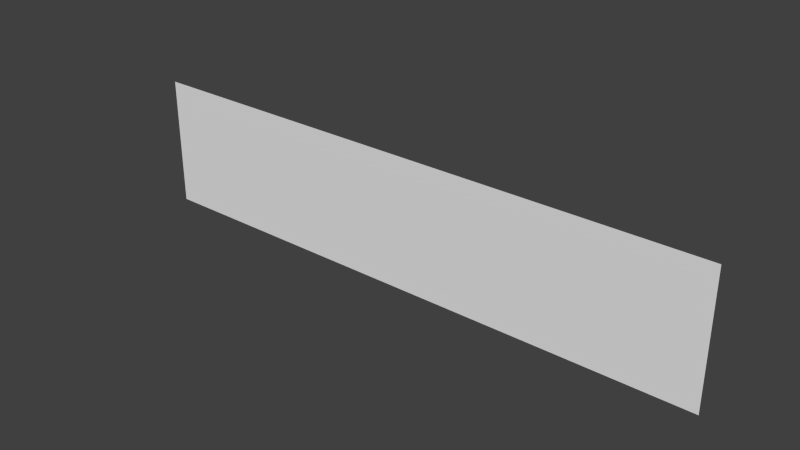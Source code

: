 # Source: waterflat.blend  (saved by Blender 2.67.0; exported with 4.5.12 LTS)
import bpy
from mathutils import Matrix  # noqa: F401  (used for matrix-valued properties, if any)

bpy.ops.wm.read_factory_settings(use_empty=True)
scene = bpy.context.scene
scene.name = 'Scene'

# ---- collections
col_collection_1 = bpy.data.collections.new('Collection 1'); scene.collection.children.link(col_collection_1)

# ---- world
world_world = bpy.data.worlds.new('World'); scene.world = world_world
world_world.color = (0.05088, 0.05088, 0.05088)
world_world.use_sun_shadow = False
world_world.sun_shadow_jitter_overblur = 0.0
world_world.cycles.sampling_method = 'MANUAL'
world_world.cycles.sample_map_resolution = 256

# ---- meshes
me_plane = bpy.data.meshes.new('Plane')
me_plane.from_pydata([(0.0, -5.96e-08, -2.0), (0.0, 5.96e-08, 2.0), (1.0, -5.96e-08, -2.0), (3.0, -5.96e-08, -2.0), (1.0, 5.96e-08, 2.0), (2.0, -5.96e-08, -2.0), (2.0, 5.96e-08, 2.0), (5.0, -5.96e-08, -2.0), (3.0, 5.96e-08, 2.0), (4.0, -5.96e-08, -2.0), (4.0, 5.96e-08, 2.0), (7.0, -5.96e-08, -2.0), (5.0, 5.96e-08, 2.0), (6.0, -5.96e-08, -2.0), (6.0, 5.96e-08, 2.0), (-1.0, -5.96e-08, -2.0), (-1.0, 5.96e-08, 2.0), (-2.0, -5.96e-08, -2.0), (-2.0, 5.96e-08, 2.0), (-3.0, -5.96e-08, -2.0), (-3.0, 5.96e-08, 2.0), (-4.0, -5.96e-08, -2.0), (-4.0, 5.96e-08, 2.0), (-7.0, -5.96e-08, -2.0), (-5.0, -5.96e-08, -2.0), (-7.0, 5.96e-08, 2.0), (-5.0, 5.96e-08, 2.0), (-6.0, -5.96e-08, -2.0), (-6.0, 5.96e-08, 2.0), (-9.0, -5.96e-08, -2.0), (-9.0, 5.96e-08, 2.0), (-8.0, -5.96e-08, -2.0), (-8.0, 5.96e-08, 2.0), (9.0, -5.96e-08, -2.0), (7.0, 5.96e-08, 2.0), (9.0, 5.96e-08, 2.0), (8.0, -5.96e-08, -2.0), (8.0, 5.96e-08, 2.0), (0.0, 0.0, 0.0), (1.0, 0.0, 0.0), (2.5, -5.96e-08, -2.0), (1.5, 5.96e-08, 2.0), (1.5, -5.96e-08, -2.0), (2.0, 0.0, 0.0), (4.5, -5.96e-08, -2.0), (3.5, 5.96e-08, 2.0), (4.0, 0.0, 0.0), (6.5, -5.96e-08, -2.0), (5.5, 5.96e-08, 2.0), (6.0, 0.0, 0.0), (-1.5, -5.96e-08, -2.0), (-1.0, 0.0, 0.0), (-1.5, 5.96e-08, 2.0), (-2.0, 0.0, 0.0), (-3.5, -5.96e-08, -2.0), (-3.0, 0.0, 0.0), (-3.5, 5.96e-08, 2.0), (-4.0, 0.0, 0.0), (-7.0, 0.0, 0.0), (-5.5, -5.96e-08, -2.0), (-5.0, 0.0, 0.0), (-6.5, 5.96e-08, 2.0), (-6.5, -5.96e-08, -2.0), (-5.5, 5.96e-08, 2.0), (-6.0, 0.0, 0.0), (-9.0, 0.0, 0.0), (-8.5, 5.96e-08, 2.0), (-8.5, -5.96e-08, -2.0), (-8.0, 0.0, 0.0), (8.5, -5.96e-08, -2.0), (9.0, 0.0, 0.0), (7.5, 5.96e-08, 2.0), (8.5, 5.96e-08, 2.0), (8.0, 0.0, 0.0), (0.5, -5.96e-08, -2.0), (-0.5, 5.96e-08, 2.0), (-0.5, -5.96e-08, -2.0), (0.5, 5.96e-08, 2.0), (3.0, 0.0, 0.0), (2.5, 5.96e-08, 2.0), (5.0, 0.0, 0.0), (3.5, -5.96e-08, -2.0), (4.5, 5.96e-08, 2.0), (7.0, 0.0, 0.0), (5.5, -5.96e-08, -2.0), (6.5, 5.96e-08, 2.0), (-2.5, 5.96e-08, 2.0), (-2.5, -5.96e-08, -2.0), (-4.5, 5.96e-08, 2.0), (-4.5, -5.96e-08, -2.0), (-7.5, -5.96e-08, -2.0), (-7.5, 5.96e-08, 2.0), (7.5, -5.96e-08, -2.0), (1.5, 0.0, 0.0), (-1.5, 0.0, 0.0), (-3.5, 0.0, 0.0), (-5.5, 0.0, 0.0), (-6.5, 0.0, 0.0), (-8.5, 0.0, 0.0), (8.5, 0.0, 0.0), (0.5, 0.0, 0.0), (-0.5, 0.0, 0.0), (2.5, 0.0, 0.0), (4.5, 0.0, 0.0), (3.5, 0.0, 0.0), (6.5, 0.0, 0.0), (5.5, 0.0, 0.0), (-2.5, 0.0, 0.0), (-4.5, 0.0, 0.0), (-7.5, 0.0, 0.0), (7.5, 0.0, 0.0), (0.0, 2.98e-08, 1.0), (1.0, -2.98e-08, -1.0), (2.75, -5.96e-08, -2.0), (1.25, 5.96e-08, 2.0), (1.75, -5.96e-08, -2.0), (2.0, 2.98e-08, 1.0), (4.75, -5.96e-08, -2.0), (3.25, 5.96e-08, 2.0), (4.0, 2.98e-08, 1.0), (6.75, -5.96e-08, -2.0), (5.25, 5.96e-08, 2.0), (6.0, 2.98e-08, 1.0), (-1.25, -5.96e-08, -2.0), (-1.0, 2.98e-08, 1.0), (-1.75, 5.96e-08, 2.0), (-2.0, 2.98e-08, 1.0), (-3.25, -5.96e-08, -2.0), (-3.0, 2.98e-08, 1.0), (-3.75, 5.96e-08, 2.0), (-4.0, 2.98e-08, 1.0), (-7.0, -2.98e-08, -1.0), (-5.25, -5.96e-08, -2.0), (-5.0, 2.98e-08, 1.0), (-6.75, 5.96e-08, 2.0), (-6.25, -5.96e-08, -2.0), (-5.75, 5.96e-08, 2.0), (-6.0, 2.98e-08, 1.0), (-9.0, -2.98e-08, -1.0), (-8.75, 5.96e-08, 2.0), (-8.25, -5.96e-08, -2.0), (-8.0, 2.98e-08, 1.0), (8.75, -5.96e-08, -2.0), (9.0, 2.98e-08, 1.0), (7.25, 5.96e-08, 2.0), (8.25, 5.96e-08, 2.0), (8.0, 2.98e-08, 1.0), (0.75, -5.96e-08, -2.0), (-0.75, 5.96e-08, 2.0), (-0.25, -5.96e-08, -2.0), (0.25, 5.96e-08, 2.0), (3.0, 2.98e-08, 1.0), (2.25, 5.96e-08, 2.0), (5.0, 2.98e-08, 1.0), (3.75, -5.96e-08, -2.0), (4.25, 5.96e-08, 2.0), (7.0, 2.98e-08, 1.0), (5.75, -5.96e-08, -2.0), (6.25, 5.96e-08, 2.0), (-2.75, 5.96e-08, 2.0), (-2.25, -5.96e-08, -2.0), (-4.75, 5.96e-08, 2.0), (-4.25, -5.96e-08, -2.0), (-7.25, -5.96e-08, -2.0), (-7.75, 5.96e-08, 2.0), (7.75, -5.96e-08, -2.0), (0.0, -2.98e-08, -1.0), (1.0, 2.98e-08, 1.0), (2.25, -5.96e-08, -2.0), (1.75, 5.96e-08, 2.0), (1.25, -5.96e-08, -2.0), (2.0, -2.98e-08, -1.0), (4.25, -5.96e-08, -2.0), (3.75, 5.96e-08, 2.0), (4.0, -2.98e-08, -1.0), (6.25, -5.96e-08, -2.0), (5.75, 5.96e-08, 2.0), (6.0, -2.98e-08, -1.0), (-1.75, -5.96e-08, -2.0), (-1.0, -2.98e-08, -1.0), (-1.25, 5.96e-08, 2.0), (-2.0, -2.98e-08, -1.0), (-3.75, -5.96e-08, -2.0), (-3.0, -2.98e-08, -1.0), (-3.25, 5.96e-08, 2.0), (-4.0, -2.98e-08, -1.0), (-7.0, 2.98e-08, 1.0), (-5.75, -5.96e-08, -2.0), (-5.0, -2.98e-08, -1.0), (-6.25, 5.96e-08, 2.0), (-6.75, -5.96e-08, -2.0), (-5.25, 5.96e-08, 2.0), (-6.0, -2.98e-08, -1.0), (-9.0, 2.98e-08, 1.0), (-8.25, 5.96e-08, 2.0), (-8.75, -5.96e-08, -2.0), (-8.0, -2.98e-08, -1.0), (8.25, -5.96e-08, -2.0), (9.0, -2.98e-08, -1.0), (7.75, 5.96e-08, 2.0), (8.75, 5.96e-08, 2.0), (8.0, -2.98e-08, -1.0), (0.25, -5.96e-08, -2.0), (-0.25, 5.96e-08, 2.0), (-0.75, -5.96e-08, -2.0), (0.75, 5.96e-08, 2.0), (3.0, -2.98e-08, -1.0), (2.75, 5.96e-08, 2.0), (5.0, -2.98e-08, -1.0), (3.25, -5.96e-08, -2.0), (4.75, 5.96e-08, 2.0), (7.0, -2.98e-08, -1.0), (5.25, -5.96e-08, -2.0), (6.75, 5.96e-08, 2.0), (-2.25, 5.96e-08, 2.0), (-2.75, -5.96e-08, -2.0), (-4.25, 5.96e-08, 2.0), (-4.75, -5.96e-08, -2.0), (-7.75, -5.96e-08, -2.0), (-7.25, 5.96e-08, 2.0), (7.25, -5.96e-08, -2.0), (1.5, 2.98e-08, 1.0), (1.5, -2.98e-08, -1.0), (1.25, 0.0, 0.0), (1.75, 0.0, 0.0), (-1.5, 2.98e-08, 1.0), (-1.5, -2.98e-08, -1.0), (-1.75, 0.0, 0.0), (-1.25, 0.0, 0.0), (-3.5, 2.98e-08, 1.0), (-3.5, -2.98e-08, -1.0), (-3.75, 0.0, 0.0), (-3.25, 0.0, 0.0), (-5.5, 2.98e-08, 1.0), (-5.5, -2.98e-08, -1.0), (-5.75, 0.0, 0.0), (-5.25, 0.0, 0.0), (-6.5, 2.98e-08, 1.0), (-6.5, -2.98e-08, -1.0), (-6.75, 0.0, 0.0), (-6.25, 0.0, 0.0), (-8.5, 2.98e-08, 1.0), (-8.5, -2.98e-08, -1.0), (-8.75, 0.0, 0.0), (-8.25, 0.0, 0.0), (8.5, 2.98e-08, 1.0), (8.5, -2.98e-08, -1.0), (8.25, 0.0, 0.0), (8.75, 0.0, 0.0), (0.5, 2.98e-08, 1.0), (0.5, -2.98e-08, -1.0), (0.25, 0.0, 0.0), (0.75, 0.0, 0.0), (-0.5, 2.98e-08, 1.0), (-0.5, -2.98e-08, -1.0), (-0.75, 0.0, 0.0), (-0.25, 0.0, 0.0), (2.5, 2.98e-08, 1.0), (2.5, -2.98e-08, -1.0), (2.25, 0.0, 0.0), (2.75, 0.0, 0.0), (4.5, 2.98e-08, 1.0), (4.5, -2.98e-08, -1.0), (4.25, 0.0, 0.0), (4.75, 0.0, 0.0), (3.5, 2.98e-08, 1.0), (3.5, -2.98e-08, -1.0), (3.25, 0.0, 0.0), (3.75, 0.0, 0.0), (6.5, 2.98e-08, 1.0), (6.5, -2.98e-08, -1.0), (6.25, 0.0, 0.0), (6.75, 0.0, 0.0), (5.5, 2.98e-08, 1.0), (5.5, -2.98e-08, -1.0), (5.25, 0.0, 0.0), (5.75, 0.0, 0.0), (-2.5, 2.98e-08, 1.0), (-2.5, -2.98e-08, -1.0), (-2.75, 0.0, 0.0), (-2.25, 0.0, 0.0), (-4.5, 2.98e-08, 1.0), (-4.5, -2.98e-08, -1.0), (-4.75, 0.0, 0.0), (-4.25, 0.0, 0.0), (-7.5, 2.98e-08, 1.0), (-7.5, -2.98e-08, -1.0), (-7.75, 0.0, 0.0), (-7.25, 0.0, 0.0), (7.5, 2.98e-08, 1.0), (7.5, -2.98e-08, -1.0), (7.25, 0.0, 0.0), (7.75, 0.0, 0.0), (1.75, 2.98e-08, 1.0), (-1.25, 2.98e-08, 1.0), (-3.25, 2.98e-08, 1.0), (-5.25, 2.98e-08, 1.0), (-6.25, 2.98e-08, 1.0), (-8.25, 2.98e-08, 1.0), (8.75, 2.98e-08, 1.0), (0.75, 2.98e-08, 1.0), (-0.25, 2.98e-08, 1.0), (2.75, 2.98e-08, 1.0), (4.75, 2.98e-08, 1.0), (3.75, 2.98e-08, 1.0), (6.75, 2.98e-08, 1.0), (5.75, 2.98e-08, 1.0), (-2.25, 2.98e-08, 1.0), (-4.25, 2.98e-08, 1.0), (-7.25, 2.98e-08, 1.0), (7.75, 2.98e-08, 1.0), (1.25, 2.98e-08, 1.0), (1.25, -2.98e-08, -1.0), (1.75, -2.98e-08, -1.0), (-1.75, 2.98e-08, 1.0), (-1.75, -2.98e-08, -1.0), (-1.25, -2.98e-08, -1.0), (-3.75, 2.98e-08, 1.0), (-3.75, -2.98e-08, -1.0), (-3.25, -2.98e-08, -1.0), (-5.75, 2.98e-08, 1.0), (-5.75, -2.98e-08, -1.0), (-5.25, -2.98e-08, -1.0), (-6.75, 2.98e-08, 1.0), (-6.75, -2.98e-08, -1.0), (-6.25, -2.98e-08, -1.0), (-8.75, 2.98e-08, 1.0), (-8.75, -2.98e-08, -1.0), (-8.25, -2.98e-08, -1.0), (8.25, 2.98e-08, 1.0), (8.25, -2.98e-08, -1.0), (8.75, -2.98e-08, -1.0), (0.25, 2.98e-08, 1.0), (0.25, -2.98e-08, -1.0), (0.75, -2.98e-08, -1.0), (-0.75, 2.98e-08, 1.0), (-0.75, -2.98e-08, -1.0), (-0.25, -2.98e-08, -1.0), (2.25, 2.98e-08, 1.0), (2.25, -2.98e-08, -1.0), (2.75, -2.98e-08, -1.0), (4.25, 2.98e-08, 1.0), (4.25, -2.98e-08, -1.0), (4.75, -2.98e-08, -1.0), (3.25, 2.98e-08, 1.0), (3.25, -2.98e-08, -1.0), (3.75, -2.98e-08, -1.0), (6.25, 2.98e-08, 1.0), (6.25, -2.98e-08, -1.0), (6.75, -2.98e-08, -1.0), (5.25, 2.98e-08, 1.0), (5.25, -2.98e-08, -1.0), (5.75, -2.98e-08, -1.0), (-2.75, 2.98e-08, 1.0), (-2.75, -2.98e-08, -1.0), (-2.25, -2.98e-08, -1.0), (-4.75, 2.98e-08, 1.0), (-4.75, -2.98e-08, -1.0), (-4.25, -2.98e-08, -1.0), (-7.75, 2.98e-08, 1.0), (-7.75, -2.98e-08, -1.0), (-7.25, -2.98e-08, -1.0), (7.25, 2.98e-08, 1.0), (7.25, -2.98e-08, -1.0), (7.75, -2.98e-08, -1.0)], [], [(293, 116, 6, 169), (294, 124, 16, 180), (295, 128, 20, 184), (296, 133, 26, 191), (297, 137, 28, 189), (298, 141, 32, 194), (299, 143, 35, 200), (300, 167, 4, 205), (301, 111, 1, 203), (302, 151, 8, 207), (303, 153, 12, 210), (304, 119, 10, 173), (305, 156, 34, 213), (306, 122, 14, 176), (307, 126, 18, 214), (308, 130, 22, 216), (309, 186, 25, 219), (310, 146, 37, 199), (311, 221, 41, 114), (312, 222, 93, 223), (313, 171, 43, 224), (314, 225, 52, 125), (315, 226, 94, 227), (316, 179, 51, 228), (317, 229, 56, 129), (318, 230, 95, 231), (319, 183, 55, 232), (320, 233, 63, 136), (321, 234, 96, 235), (322, 188, 60, 236), (323, 237, 61, 134), (324, 238, 97, 239), (325, 192, 64, 240), (326, 241, 66, 139), (327, 242, 98, 243), (328, 196, 68, 244), (329, 245, 72, 145), (330, 246, 99, 247), (331, 198, 70, 248), (332, 249, 77, 150), (333, 250, 100, 251), (334, 112, 39, 252), (335, 253, 75, 148), (336, 254, 101, 255), (337, 166, 38, 256), (338, 257, 79, 152), (339, 258, 102, 259), (340, 206, 78, 260), (341, 261, 82, 155), (342, 262, 103, 263), (343, 208, 80, 264), (344, 265, 45, 118), (345, 266, 104, 267), (346, 174, 46, 268), (347, 269, 85, 158), (348, 270, 105, 271), (349, 211, 83, 272), (350, 273, 48, 121), (351, 274, 106, 275), (352, 177, 49, 276), (353, 277, 86, 159), (354, 278, 107, 279), (355, 181, 53, 280), (356, 281, 88, 161), (357, 282, 108, 283), (358, 185, 57, 284), (359, 285, 91, 164), (360, 286, 109, 287), (361, 131, 58, 288), (362, 289, 71, 144), (363, 290, 110, 291), (364, 201, 73, 292), (221, 293, 169, 41), (93, 224, 293, 221), (224, 43, 116, 293), (225, 294, 180, 52), (94, 228, 294, 225), (228, 51, 124, 294), (229, 295, 184, 56), (95, 232, 295, 229), (232, 55, 128, 295), (233, 296, 191, 63), (96, 236, 296, 233), (236, 60, 133, 296), (237, 297, 189, 61), (97, 240, 297, 237), (240, 64, 137, 297), (241, 298, 194, 66), (98, 244, 298, 241), (244, 68, 141, 298), (245, 299, 200, 72), (99, 248, 299, 245), (248, 70, 143, 299), (249, 300, 205, 77), (100, 252, 300, 249), (252, 39, 167, 300), (253, 301, 203, 75), (101, 256, 301, 253), (256, 38, 111, 301), (257, 302, 207, 79), (102, 260, 302, 257), (260, 78, 151, 302), (261, 303, 210, 82), (103, 264, 303, 261), (264, 80, 153, 303), (265, 304, 173, 45), (104, 268, 304, 265), (268, 46, 119, 304), (269, 305, 213, 85), (105, 272, 305, 269), (272, 83, 156, 305), (273, 306, 176, 48), (106, 276, 306, 273), (276, 49, 122, 306), (277, 307, 214, 86), (107, 280, 307, 277), (280, 53, 126, 307), (281, 308, 216, 88), (108, 284, 308, 281), (284, 57, 130, 308), (285, 309, 219, 91), (109, 288, 309, 285), (288, 58, 186, 309), (289, 310, 199, 71), (110, 292, 310, 289), (292, 73, 146, 310), (167, 311, 114, 4), (39, 223, 311, 167), (223, 93, 221, 311), (112, 312, 223, 39), (2, 170, 312, 112), (170, 42, 222, 312), (222, 313, 224, 93), (42, 115, 313, 222), (115, 5, 171, 313), (126, 314, 125, 18), (53, 227, 314, 126), (227, 94, 225, 314), (181, 315, 227, 53), (17, 178, 315, 181), (178, 50, 226, 315), (226, 316, 228, 94), (50, 123, 316, 226), (123, 15, 179, 316), (130, 317, 129, 22), (57, 231, 317, 130), (231, 95, 229, 317), (185, 318, 231, 57), (21, 182, 318, 185), (182, 54, 230, 318), (230, 319, 232, 95), (54, 127, 319, 230), (127, 19, 183, 319), (137, 320, 136, 28), (64, 235, 320, 137), (235, 96, 233, 320), (192, 321, 235, 64), (27, 187, 321, 192), (187, 59, 234, 321), (234, 322, 236, 96), (59, 132, 322, 234), (132, 24, 188, 322), (186, 323, 134, 25), (58, 239, 323, 186), (239, 97, 237, 323), (131, 324, 239, 58), (23, 190, 324, 131), (190, 62, 238, 324), (238, 325, 240, 97), (62, 135, 325, 238), (135, 27, 192, 325), (193, 326, 139, 30), (65, 243, 326, 193), (243, 98, 241, 326), (138, 327, 243, 65), (29, 195, 327, 138), (195, 67, 242, 327), (242, 328, 244, 98), (67, 140, 328, 242), (140, 31, 196, 328), (146, 329, 145, 37), (73, 247, 329, 146), (247, 99, 245, 329), (201, 330, 247, 73), (36, 197, 330, 201), (197, 69, 246, 330), (246, 331, 248, 99), (69, 142, 331, 246), (142, 33, 198, 331), (111, 332, 150, 1), (38, 251, 332, 111), (251, 100, 249, 332), (166, 333, 251, 38), (0, 202, 333, 166), (202, 74, 250, 333), (250, 334, 252, 100), (74, 147, 334, 250), (147, 2, 112, 334), (124, 335, 148, 16), (51, 255, 335, 124), (255, 101, 253, 335), (179, 336, 255, 51), (15, 204, 336, 179), (204, 76, 254, 336), (254, 337, 256, 101), (76, 149, 337, 254), (149, 0, 166, 337), (116, 338, 152, 6), (43, 259, 338, 116), (259, 102, 257, 338), (171, 339, 259, 43), (5, 168, 339, 171), (168, 40, 258, 339), (258, 340, 260, 102), (40, 113, 340, 258), (113, 3, 206, 340), (119, 341, 155, 10), (46, 263, 341, 119), (263, 103, 261, 341), (174, 342, 263, 46), (9, 172, 342, 174), (172, 44, 262, 342), (262, 343, 264, 103), (44, 117, 343, 262), (117, 7, 208, 343), (151, 344, 118, 8), (78, 267, 344, 151), (267, 104, 265, 344), (206, 345, 267, 78), (3, 209, 345, 206), (209, 81, 266, 345), (266, 346, 268, 104), (81, 154, 346, 266), (154, 9, 174, 346), (122, 347, 158, 14), (49, 271, 347, 122), (271, 105, 269, 347), (177, 348, 271, 49), (13, 175, 348, 177), (175, 47, 270, 348), (270, 349, 272, 105), (47, 120, 349, 270), (120, 11, 211, 349), (153, 350, 121, 12), (80, 275, 350, 153), (275, 106, 273, 350), (208, 351, 275, 80), (7, 212, 351, 208), (212, 84, 274, 351), (274, 352, 276, 106), (84, 157, 352, 274), (157, 13, 177, 352), (128, 353, 159, 20), (55, 279, 353, 128), (279, 107, 277, 353), (183, 354, 279, 55), (19, 215, 354, 183), (215, 87, 278, 354), (278, 355, 280, 107), (87, 160, 355, 278), (160, 17, 181, 355), (133, 356, 161, 26), (60, 283, 356, 133), (283, 108, 281, 356), (188, 357, 283, 60), (24, 217, 357, 188), (217, 89, 282, 357), (282, 358, 284, 108), (89, 162, 358, 282), (162, 21, 185, 358), (141, 359, 164, 32), (68, 287, 359, 141), (287, 109, 285, 359), (196, 360, 287, 68), (31, 218, 360, 196), (218, 90, 286, 360), (286, 361, 288, 109), (90, 163, 361, 286), (163, 23, 131, 361), (156, 362, 144, 34), (83, 291, 362, 156), (291, 110, 289, 362), (211, 363, 291, 83), (11, 220, 363, 211), (220, 92, 290, 363), (290, 364, 292, 110), (92, 165, 364, 290), (165, 36, 201, 364)])
_uv = me_plane.uv_layers.new(name='UVMap')
_uv.uv.foreach_set('vector', [0.375, 0.75, 0.5, 0.75, 0.5, 0.9999, 0.375, 0.9999, 0.8749, 0.7499, 0.9999, 0.7499, 0.9999, 0.9999, 0.8749, 0.9999, 0.8749, 0.7499, 0.9999, 0.7499, 0.9999, 0.9999, 0.8749, 0.9999, 0.8749, 0.7499, 0.9999, 0.7499, 0.9999, 0.9999, 0.8749, 0.9999, 0.375, 0.75, 0.5, 0.75, 0.5, 0.9999, 0.375, 0.9999, 0.375, 0.75, 0.5, 0.75, 0.5, 0.9999, 0.375, 0.9999, 0.8749, 0.7499, 0.9999, 0.7499, 0.9999, 0.9999, 0.8749, 0.9999, 0.8749, 0.7499, 0.9999, 0.7499, 0.9999, 0.9999, 0.8749, 0.9999, 0.375, 0.75, 0.5, 0.75, 0.5, 0.9999, 0.375, 0.9999, 0.8749, 0.7499, 0.9999, 0.7499, 0.9999, 0.9999, 0.8749, 0.9999, 0.8749, 0.7499, 0.9999, 0.7499, 0.9999, 0.9999, 0.8749, 0.9999, 0.375, 0.75, 0.5, 0.75, 0.5, 0.9999, 0.375, 0.9999, 0.8749, 0.7499, 0.9999, 0.7499, 0.9999, 0.9999, 0.8749, 0.9999, 0.375, 0.75, 0.5, 0.75, 0.5, 0.9999, 0.375, 0.9999, 0.375, 0.75, 0.5, 0.75, 0.5, 0.9999, 0.375, 0.9999, 0.375, 0.75, 0.5, 0.75, 0.5, 0.9999, 0.375, 0.9999, 0.8749, 0.7499, 0.9999, 0.7499, 0.9999, 0.9999, 0.8749, 0.9999, 0.375, 0.75, 0.5, 0.75, 0.5, 0.9999, 0.375, 0.9999, 0.1251, 0.75, 0.25, 0.75, 0.25, 0.9999, 0.1251, 0.9999, 0.1251, 0.2501, 0.25, 0.2501, 0.25, 0.5, 0.1251, 0.5, 0.375, 0.2501, 0.5, 0.2501, 0.5, 0.5, 0.375, 0.5, 0.625, 0.7499, 0.7499, 0.7499, 0.7499, 0.9999, 0.625, 0.9999, 0.625, 0.2501, 0.7499, 0.2501, 0.7499, 0.5, 0.625, 0.5, 0.8749, 0.25, 0.9999, 0.25, 0.9999, 0.5, 0.8749, 0.5, 0.625, 0.7499, 0.7499, 0.7499, 0.7499, 0.9999, 0.625, 0.9999, 0.625, 0.2501, 0.7499, 0.2501, 0.7499, 0.5, 0.625, 0.5, 0.8749, 0.25, 0.9999, 0.25, 0.9999, 0.5, 0.8749, 0.5, 0.625, 0.7499, 0.7499, 0.7499, 0.7499, 0.9999, 0.625, 0.9999, 0.625, 0.2501, 0.7499, 0.2501, 0.7499, 0.5, 0.625, 0.5, 0.8749, 0.25, 0.9999, 0.25, 0.9999, 0.5, 0.8749, 0.5, 0.1251, 0.75, 0.25, 0.75, 0.25, 0.9999, 0.1251, 0.9999, 0.1251, 0.2501, 0.25, 0.2501, 0.25, 0.5, 0.1251, 0.5, 0.375, 0.2501, 0.5, 0.2501, 0.5, 0.5, 0.375, 0.5, 0.1251, 0.75, 0.25, 0.75, 0.25, 0.9999, 0.1251, 0.9999, 0.1251, 0.2501, 0.25, 0.2501, 0.25, 0.5, 0.1251, 0.5, 0.375, 0.2501, 0.5, 0.2501, 0.5, 0.5, 0.375, 0.5, 0.625, 0.7499, 0.7499, 0.7499, 0.7499, 0.9999, 0.625, 0.9999, 0.625, 0.2501, 0.7499, 0.2501, 0.7499, 0.5, 0.625, 0.5, 0.8749, 0.25, 0.9999, 0.25, 0.9999, 0.5, 0.8749, 0.5, 0.625, 0.7499, 0.7499, 0.7499, 0.7499, 0.9999, 0.625, 0.9999, 0.625, 0.2501, 0.7499, 0.2501, 0.7499, 0.5, 0.625, 0.5, 0.8749, 0.25, 0.9999, 0.25, 0.9999, 0.5, 0.8749, 0.5, 0.1251, 0.75, 0.25, 0.75, 0.25, 0.9999, 0.1251, 0.9999, 0.1251, 0.2501, 0.25, 0.2501, 0.25, 0.5, 0.1251, 0.5, 0.375, 0.2501, 0.5, 0.2501, 0.5, 0.5, 0.375, 0.5, 0.625, 0.7499, 0.7499, 0.7499, 0.7499, 0.9999, 0.625, 0.9999, 0.625, 0.2501, 0.7499, 0.2501, 0.7499, 0.5, 0.625, 0.5, 0.8749, 0.25, 0.9999, 0.25, 0.9999, 0.5, 0.8749, 0.5, 0.625, 0.7499, 0.7499, 0.7499, 0.7499, 0.9999, 0.625, 0.9999, 0.625, 0.2501, 0.7499, 0.2501, 0.7499, 0.5, 0.625, 0.5, 0.8749, 0.25, 0.9999, 0.25, 0.9999, 0.5, 0.8749, 0.5, 0.1251, 0.75, 0.25, 0.75, 0.25, 0.9999, 0.1251, 0.9999, 0.1251, 0.2501, 0.25, 0.2501, 0.25, 0.5, 0.1251, 0.5, 0.375, 0.2501, 0.5, 0.2501, 0.5, 0.5, 0.375, 0.5, 0.625, 0.7499, 0.7499, 0.7499, 0.7499, 0.9999, 0.625, 0.9999, 0.625, 0.2501, 0.7499, 0.2501, 0.7499, 0.5, 0.625, 0.5, 0.8749, 0.25, 0.9999, 0.25, 0.9999, 0.5, 0.8749, 0.5, 0.1251, 0.75, 0.25, 0.75, 0.25, 0.9999, 0.1251, 0.9999, 0.1251, 0.2501, 0.25, 0.2501, 0.25, 0.5, 0.1251, 0.5, 0.375, 0.2501, 0.5, 0.2501, 0.5, 0.5, 0.375, 0.5, 0.1251, 0.75, 0.25, 0.75, 0.25, 0.9999, 0.1251, 0.9999, 0.1251, 0.2501, 0.25, 0.2501, 0.25, 0.5, 0.1251, 0.5, 0.375, 0.2501, 0.5, 0.2501, 0.5, 0.5, 0.375, 0.5, 0.1251, 0.75, 0.25, 0.75, 0.25, 0.9999, 0.1251, 0.9999, 0.1251, 0.2501, 0.25, 0.2501, 0.25, 0.5, 0.1251, 0.5, 0.375, 0.2501, 0.5, 0.2501, 0.5, 0.5, 0.375, 0.5, 0.625, 0.7499, 0.7499, 0.7499, 0.7499, 0.9999, 0.625, 0.9999, 0.625, 0.2501, 0.7499, 0.2501, 0.7499, 0.5, 0.625, 0.5, 0.8749, 0.25, 0.9999, 0.25, 0.9999, 0.5, 0.8749, 0.5, 0.1251, 0.75, 0.25, 0.75, 0.25, 0.9999, 0.1251, 0.9999, 0.1251, 0.2501, 0.25, 0.2501, 0.25, 0.5, 0.1251, 0.5, 0.375, 0.2501, 0.5, 0.2501, 0.5, 0.5, 0.375, 0.5, 0.25, 0.75, 0.375, 0.75, 0.375, 0.9999, 0.25, 0.9999, 0.25, 0.5, 0.375, 0.5, 0.375, 0.75, 0.25, 0.75, 0.375, 0.5, 0.5, 0.5, 0.5, 0.75, 0.375, 0.75, 0.7499, 0.7499, 0.8749, 0.7499, 0.8749, 0.9999, 0.7499, 0.9999, 0.7499, 0.5, 0.8749, 0.5, 0.8749, 0.7499, 0.7499, 0.7499, 0.8749, 0.5, 0.9999, 0.5, 0.9999, 0.7499, 0.8749, 0.7499, 0.7499, 0.7499, 0.8749, 0.7499, 0.8749, 0.9999, 0.7499, 0.9999, 0.7499, 0.5, 0.8749, 0.5, 0.8749, 0.7499, 0.7499, 0.7499, 0.8749, 0.5, 0.9999, 0.5, 0.9999, 0.7499, 0.8749, 0.7499, 0.7499, 0.7499, 0.8749, 0.7499, 0.8749, 0.9999, 0.7499, 0.9999, 0.7499, 0.5, 0.8749, 0.5, 0.8749, 0.7499, 0.7499, 0.7499, 0.8749, 0.5, 0.9999, 0.5, 0.9999, 0.7499, 0.8749, 0.7499, 0.25, 0.75, 0.375, 0.75, 0.375, 0.9999, 0.25, 0.9999, 0.25, 0.5, 0.375, 0.5, 0.375, 0.75, 0.25, 0.75, 0.375, 0.5, 0.5, 0.5, 0.5, 0.75, 0.375, 0.75, 0.25, 0.75, 0.375, 0.75, 0.375, 0.9999, 0.25, 0.9999, 0.25, 0.5, 0.375, 0.5, 0.375, 0.75, 0.25, 0.75, 0.375, 0.5, 0.5, 0.5, 0.5, 0.75, 0.375, 0.75, 0.7499, 0.7499, 0.8749, 0.7499, 0.8749, 0.9999, 0.7499, 0.9999, 0.7499, 0.5, 0.8749, 0.5, 0.8749, 0.7499, 0.7499, 0.7499, 0.8749, 0.5, 0.9999, 0.5, 0.9999, 0.7499, 0.8749, 0.7499, 0.7499, 0.7499, 0.8749, 0.7499, 0.8749, 0.9999, 0.7499, 0.9999, 0.7499, 0.5, 0.8749, 0.5, 0.8749, 0.7499, 0.7499, 0.7499, 0.8749, 0.5, 0.9999, 0.5, 0.9999, 0.7499, 0.8749, 0.7499, 0.25, 0.75, 0.375, 0.75, 0.375, 0.9999, 0.25, 0.9999, 0.25, 0.5, 0.375, 0.5, 0.375, 0.75, 0.25, 0.75, 0.375, 0.5, 0.5, 0.5, 0.5, 0.75, 0.375, 0.75, 0.7499, 0.7499, 0.8749, 0.7499, 0.8749, 0.9999, 0.7499, 0.9999, 0.7499, 0.5, 0.8749, 0.5, 0.8749, 0.7499, 0.7499, 0.7499, 0.8749, 0.5, 0.9999, 0.5, 0.9999, 0.7499, 0.8749, 0.7499, 0.7499, 0.7499, 0.8749, 0.7499, 0.8749, 0.9999, 0.7499, 0.9999, 0.7499, 0.5, 0.8749, 0.5, 0.8749, 0.7499, 0.7499, 0.7499, 0.8749, 0.5, 0.9999, 0.5, 0.9999, 0.7499, 0.8749, 0.7499, 0.25, 0.75, 0.375, 0.75, 0.375, 0.9999, 0.25, 0.9999, 0.25, 0.5, 0.375, 0.5, 0.375, 0.75, 0.25, 0.75, 0.375, 0.5, 0.5, 0.5, 0.5, 0.75, 0.375, 0.75, 0.7499, 0.7499, 0.8749, 0.7499, 0.8749, 0.9999, 0.7499, 0.9999, 0.7499, 0.5, 0.8749, 0.5, 0.8749, 0.7499, 0.7499, 0.7499, 0.8749, 0.5, 0.9999, 0.5, 0.9999, 0.7499, 0.8749, 0.7499, 0.25, 0.75, 0.375, 0.75, 0.375, 0.9999, 0.25, 0.9999, 0.25, 0.5, 0.375, 0.5, 0.375, 0.75, 0.25, 0.75, 0.375, 0.5, 0.5, 0.5, 0.5, 0.75, 0.375, 0.75, 0.25, 0.75, 0.375, 0.75, 0.375, 0.9999, 0.25, 0.9999, 0.25, 0.5, 0.375, 0.5, 0.375, 0.75, 0.25, 0.75, 0.375, 0.5, 0.5, 0.5, 0.5, 0.75, 0.375, 0.75, 0.25, 0.75, 0.375, 0.75, 0.375, 0.9999, 0.25, 0.9999, 0.25, 0.5, 0.375, 0.5, 0.375, 0.75, 0.25, 0.75, 0.375, 0.5, 0.5, 0.5, 0.5, 0.75, 0.375, 0.75, 0.7499, 0.7499, 0.8749, 0.7499, 0.8749, 0.9999, 0.7499, 0.9999, 0.7499, 0.5, 0.8749, 0.5, 0.8749, 0.7499, 0.7499, 0.7499, 0.8749, 0.5, 0.9999, 0.5, 0.9999, 0.7499, 0.8749, 0.7499, 0.25, 0.75, 0.375, 0.75, 0.375, 0.9999, 0.25, 0.9999, 0.25, 0.5, 0.375, 0.5, 0.375, 0.75, 0.25, 0.75, 0.375, 0.5, 0.5, 0.5, 0.5, 0.75, 0.375, 0.75, 9.998e-05, 0.75, 0.1251, 0.75, 0.1251, 0.9999, 9.998e-05, 0.9999, 9.998e-05, 0.5, 0.1251, 0.5, 0.1251, 0.75, 9.998e-05, 0.75, 0.1251, 0.5, 0.25, 0.5, 0.25, 0.75, 0.1251, 0.75, 9.998e-05, 0.2501, 0.1251, 0.2501, 0.1251, 0.5, 9.998e-05, 0.5, 9.998e-05, 0.0001, 0.1251, 0.0001, 0.1251, 0.2501, 9.998e-05, 0.2501, 0.1251, 0.0001, 0.25, 0.0001, 0.25, 0.2501, 0.1251, 0.2501, 0.25, 0.2501, 0.375, 0.2501, 0.375, 0.5, 0.25, 0.5, 0.25, 0.0001, 0.375, 0.0001, 0.375, 0.2501, 0.25, 0.2501, 0.375, 0.0001, 0.5, 0.0001, 0.5, 0.2501, 0.375, 0.2501, 0.5, 0.75, 0.625, 0.7499, 0.625, 0.9999, 0.5, 0.9999, 0.5, 0.5, 0.625, 0.5, 0.625, 0.7499, 0.5, 0.75, 0.625, 0.5, 0.7499, 0.5, 0.7499, 0.7499, 0.625, 0.7499, 0.5, 0.2501, 0.625, 0.2501, 0.625, 0.5, 0.5, 0.5, 0.5, 0.0001, 0.625, 0.0001, 0.625, 0.2501, 0.5, 0.2501, 0.625, 0.0001, 0.7499, 0.0001, 0.7499, 0.2501, 0.625, 0.2501, 0.7499, 0.2501, 0.8749, 0.25, 0.8749, 0.5, 0.7499, 0.5, 0.7499, 0.0001, 0.8749, 9.999e-05, 0.8749, 0.25, 0.7499, 0.2501, 0.8749, 9.999e-05, 0.9999, 9.998e-05, 0.9999, 0.25, 0.8749, 0.25, 0.5, 0.75, 0.625, 0.7499, 0.625, 0.9999, 0.5, 0.9999, 0.5, 0.5, 0.625, 0.5, 0.625, 0.7499, 0.5, 0.75, 0.625, 0.5, 0.7499, 0.5, 0.7499, 0.7499, 0.625, 0.7499, 0.5, 0.2501, 0.625, 0.2501, 0.625, 0.5, 0.5, 0.5, 0.5, 0.0001, 0.625, 0.0001, 0.625, 0.2501, 0.5, 0.2501, 0.625, 0.0001, 0.7499, 0.0001, 0.7499, 0.2501, 0.625, 0.2501, 0.7499, 0.2501, 0.8749, 0.25, 0.8749, 0.5, 0.7499, 0.5, 0.7499, 0.0001, 0.8749, 9.999e-05, 0.8749, 0.25, 0.7499, 0.2501, 0.8749, 9.999e-05, 0.9999, 9.998e-05, 0.9999, 0.25, 0.8749, 0.25, 0.5, 0.75, 0.625, 0.7499, 0.625, 0.9999, 0.5, 0.9999, 0.5, 0.5, 0.625, 0.5, 0.625, 0.7499, 0.5, 0.75, 0.625, 0.5, 0.7499, 0.5, 0.7499, 0.7499, 0.625, 0.7499, 0.5, 0.2501, 0.625, 0.2501, 0.625, 0.5, 0.5, 0.5, 0.5, 0.0001, 0.625, 0.0001, 0.625, 0.2501, 0.5, 0.2501, 0.625, 0.0001, 0.7499, 0.0001, 0.7499, 0.2501, 0.625, 0.2501, 0.7499, 0.2501, 0.8749, 0.25, 0.8749, 0.5, 0.7499, 0.5, 0.7499, 0.0001, 0.8749, 9.999e-05, 0.8749, 0.25, 0.7499, 0.2501, 0.8749, 9.999e-05, 0.9999, 9.998e-05, 0.9999, 0.25, 0.8749, 0.25, 9.998e-05, 0.75, 0.1251, 0.75, 0.1251, 0.9999, 9.998e-05, 0.9999, 9.998e-05, 0.5, 0.1251, 0.5, 0.1251, 0.75, 9.998e-05, 0.75, 0.1251, 0.5, 0.25, 0.5, 0.25, 0.75, 0.1251, 0.75, 9.998e-05, 0.2501, 0.1251, 0.2501, 0.1251, 0.5, 9.998e-05, 0.5, 9.998e-05, 0.0001, 0.1251, 0.0001, 0.1251, 0.2501, 9.998e-05, 0.2501, 0.1251, 0.0001, 0.25, 0.0001, 0.25, 0.2501, 0.1251, 0.2501, 0.25, 0.2501, 0.375, 0.2501, 0.375, 0.5, 0.25, 0.5, 0.25, 0.0001, 0.375, 0.0001, 0.375, 0.2501, 0.25, 0.2501, 0.375, 0.0001, 0.5, 0.0001, 0.5, 0.2501, 0.375, 0.2501, 9.998e-05, 0.75, 0.1251, 0.75, 0.1251, 0.9999, 9.998e-05, 0.9999, 9.998e-05, 0.5, 0.1251, 0.5, 0.1251, 0.75, 9.998e-05, 0.75, 0.1251, 0.5, 0.25, 0.5, 0.25, 0.75, 0.1251, 0.75, 9.998e-05, 0.2501, 0.1251, 0.2501, 0.1251, 0.5, 9.998e-05, 0.5, 9.998e-05, 0.0001, 0.1251, 0.0001, 0.1251, 0.2501, 9.998e-05, 0.2501, 0.1251, 0.0001, 0.25, 0.0001, 0.25, 0.2501, 0.1251, 0.2501, 0.25, 0.2501, 0.375, 0.2501, 0.375, 0.5, 0.25, 0.5, 0.25, 0.0001, 0.375, 0.0001, 0.375, 0.2501, 0.25, 0.2501, 0.375, 0.0001, 0.5, 0.0001, 0.5, 0.2501, 0.375, 0.2501, 0.5, 0.75, 0.625, 0.7499, 0.625, 0.9999, 0.5, 0.9999, 0.5, 0.5, 0.625, 0.5, 0.625, 0.7499, 0.5, 0.75, 0.625, 0.5, 0.7499, 0.5, 0.7499, 0.7499, 0.625, 0.7499, 0.5, 0.2501, 0.625, 0.2501, 0.625, 0.5, 0.5, 0.5, 0.5, 0.0001, 0.625, 0.0001, 0.625, 0.2501, 0.5, 0.2501, 0.625, 0.0001, 0.7499, 0.0001, 0.7499, 0.2501, 0.625, 0.2501, 0.7499, 0.2501, 0.8749, 0.25, 0.8749, 0.5, 0.7499, 0.5, 0.7499, 0.0001, 0.8749, 9.999e-05, 0.8749, 0.25, 0.7499, 0.2501, 0.8749, 9.999e-05, 0.9999, 9.998e-05, 0.9999, 0.25, 0.8749, 0.25, 0.5, 0.75, 0.625, 0.7499, 0.625, 0.9999, 0.5, 0.9999, 0.5, 0.5, 0.625, 0.5, 0.625, 0.7499, 0.5, 0.75, 0.625, 0.5, 0.7499, 0.5, 0.7499, 0.7499, 0.625, 0.7499, 0.5, 0.2501, 0.625, 0.2501, 0.625, 0.5, 0.5, 0.5, 0.5, 0.0001, 0.625, 0.0001, 0.625, 0.2501, 0.5, 0.2501, 0.625, 0.0001, 0.7499, 0.0001, 0.7499, 0.2501, 0.625, 0.2501, 0.7499, 0.2501, 0.8749, 0.25, 0.8749, 0.5, 0.7499, 0.5, 0.7499, 0.0001, 0.8749, 9.999e-05, 0.8749, 0.25, 0.7499, 0.2501, 0.8749, 9.999e-05, 0.9999, 9.998e-05, 0.9999, 0.25, 0.8749, 0.25, 9.998e-05, 0.75, 0.1251, 0.75, 0.1251, 0.9999, 9.998e-05, 0.9999, 9.998e-05, 0.5, 0.1251, 0.5, 0.1251, 0.75, 9.998e-05, 0.75, 0.1251, 0.5, 0.25, 0.5, 0.25, 0.75, 0.1251, 0.75, 9.998e-05, 0.2501, 0.1251, 0.2501, 0.1251, 0.5, 9.998e-05, 0.5, 9.998e-05, 0.0001, 0.1251, 0.0001, 0.1251, 0.2501, 9.998e-05, 0.2501, 0.1251, 0.0001, 0.25, 0.0001, 0.25, 0.2501, 0.1251, 0.2501, 0.25, 0.2501, 0.375, 0.2501, 0.375, 0.5, 0.25, 0.5, 0.25, 0.0001, 0.375, 0.0001, 0.375, 0.2501, 0.25, 0.2501, 0.375, 0.0001, 0.5, 0.0001, 0.5, 0.2501, 0.375, 0.2501, 0.5, 0.75, 0.625, 0.7499, 0.625, 0.9999, 0.5, 0.9999, 0.5, 0.5, 0.625, 0.5, 0.625, 0.7499, 0.5, 0.75, 0.625, 0.5, 0.7499, 0.5, 0.7499, 0.7499, 0.625, 0.7499, 0.5, 0.2501, 0.625, 0.2501, 0.625, 0.5, 0.5, 0.5, 0.5, 0.0001, 0.625, 0.0001, 0.625, 0.2501, 0.5, 0.2501, 0.625, 0.0001, 0.7499, 0.0001, 0.7499, 0.2501, 0.625, 0.2501, 0.7499, 0.2501, 0.8749, 0.25, 0.8749, 0.5, 0.7499, 0.5, 0.7499, 0.0001, 0.8749, 9.999e-05, 0.8749, 0.25, 0.7499, 0.2501, 0.8749, 9.999e-05, 0.9999, 9.998e-05, 0.9999, 0.25, 0.8749, 0.25, 0.5, 0.75, 0.625, 0.7499, 0.625, 0.9999, 0.5, 0.9999, 0.5, 0.5, 0.625, 0.5, 0.625, 0.7499, 0.5, 0.75, 0.625, 0.5, 0.7499, 0.5, 0.7499, 0.7499, 0.625, 0.7499, 0.5, 0.2501, 0.625, 0.2501, 0.625, 0.5, 0.5, 0.5, 0.5, 0.0001, 0.625, 0.0001, 0.625, 0.2501, 0.5, 0.2501, 0.625, 0.0001, 0.7499, 0.0001, 0.7499, 0.2501, 0.625, 0.2501, 0.7499, 0.2501, 0.8749, 0.25, 0.8749, 0.5, 0.7499, 0.5, 0.7499, 0.0001, 0.8749, 9.999e-05, 0.8749, 0.25, 0.7499, 0.2501, 0.8749, 9.999e-05, 0.9999, 9.998e-05, 0.9999, 0.25, 0.8749, 0.25, 9.998e-05, 0.75, 0.1251, 0.75, 0.1251, 0.9999, 9.998e-05, 0.9999, 9.998e-05, 0.5, 0.1251, 0.5, 0.1251, 0.75, 9.998e-05, 0.75, 0.1251, 0.5, 0.25, 0.5, 0.25, 0.75, 0.1251, 0.75, 9.998e-05, 0.2501, 0.1251, 0.2501, 0.1251, 0.5, 9.998e-05, 0.5, 9.998e-05, 0.0001, 0.1251, 0.0001, 0.1251, 0.2501, 9.998e-05, 0.2501, 0.1251, 0.0001, 0.25, 0.0001, 0.25, 0.2501, 0.1251, 0.2501, 0.25, 0.2501, 0.375, 0.2501, 0.375, 0.5, 0.25, 0.5, 0.25, 0.0001, 0.375, 0.0001, 0.375, 0.2501, 0.25, 0.2501, 0.375, 0.0001, 0.5, 0.0001, 0.5, 0.2501, 0.375, 0.2501, 0.5, 0.75, 0.625, 0.7499, 0.625, 0.9999, 0.5, 0.9999, 0.5, 0.5, 0.625, 0.5, 0.625, 0.7499, 0.5, 0.75, 0.625, 0.5, 0.7499, 0.5, 0.7499, 0.7499, 0.625, 0.7499, 0.5, 0.2501, 0.625, 0.2501, 0.625, 0.5, 0.5, 0.5, 0.5, 0.0001, 0.625, 0.0001, 0.625, 0.2501, 0.5, 0.2501, 0.625, 0.0001, 0.7499, 0.0001, 0.7499, 0.2501, 0.625, 0.2501, 0.7499, 0.2501, 0.8749, 0.25, 0.8749, 0.5, 0.7499, 0.5, 0.7499, 0.0001, 0.8749, 9.999e-05, 0.8749, 0.25, 0.7499, 0.2501, 0.8749, 9.999e-05, 0.9999, 9.998e-05, 0.9999, 0.25, 0.8749, 0.25, 9.998e-05, 0.75, 0.1251, 0.75, 0.1251, 0.9999, 9.998e-05, 0.9999, 9.998e-05, 0.5, 0.1251, 0.5, 0.1251, 0.75, 9.998e-05, 0.75, 0.1251, 0.5, 0.25, 0.5, 0.25, 0.75, 0.1251, 0.75, 9.998e-05, 0.2501, 0.1251, 0.2501, 0.1251, 0.5, 9.998e-05, 0.5, 9.998e-05, 0.0001, 0.1251, 0.0001, 0.1251, 0.2501, 9.998e-05, 0.2501, 0.1251, 0.0001, 0.25, 0.0001, 0.25, 0.2501, 0.1251, 0.2501, 0.25, 0.2501, 0.375, 0.2501, 0.375, 0.5, 0.25, 0.5, 0.25, 0.0001, 0.375, 0.0001, 0.375, 0.2501, 0.25, 0.2501, 0.375, 0.0001, 0.5, 0.0001, 0.5, 0.2501, 0.375, 0.2501, 9.998e-05, 0.75, 0.1251, 0.75, 0.1251, 0.9999, 9.998e-05, 0.9999, 9.998e-05, 0.5, 0.1251, 0.5, 0.1251, 0.75, 9.998e-05, 0.75, 0.1251, 0.5, 0.25, 0.5, 0.25, 0.75, 0.1251, 0.75, 9.998e-05, 0.2501, 0.1251, 0.2501, 0.1251, 0.5, 9.998e-05, 0.5, 9.998e-05, 0.0001, 0.1251, 0.0001, 0.1251, 0.2501, 9.998e-05, 0.2501, 0.1251, 0.0001, 0.25, 0.0001, 0.25, 0.2501, 0.1251, 0.2501, 0.25, 0.2501, 0.375, 0.2501, 0.375, 0.5, 0.25, 0.5, 0.25, 0.0001, 0.375, 0.0001, 0.375, 0.2501, 0.25, 0.2501, 0.375, 0.0001, 0.5, 0.0001, 0.5, 0.2501, 0.375, 0.2501, 9.998e-05, 0.75, 0.1251, 0.75, 0.1251, 0.9999, 9.998e-05, 0.9999, 9.998e-05, 0.5, 0.1251, 0.5, 0.1251, 0.75, 9.998e-05, 0.75, 0.1251, 0.5, 0.25, 0.5, 0.25, 0.75, 0.1251, 0.75, 9.998e-05, 0.2501, 0.1251, 0.2501, 0.1251, 0.5, 9.998e-05, 0.5, 9.998e-05, 0.0001, 0.1251, 0.0001, 0.1251, 0.2501, 9.998e-05, 0.2501, 0.1251, 0.0001, 0.25, 0.0001, 0.25, 0.2501, 0.1251, 0.2501, 0.25, 0.2501, 0.375, 0.2501, 0.375, 0.5, 0.25, 0.5, 0.25, 0.0001, 0.375, 0.0001, 0.375, 0.2501, 0.25, 0.2501, 0.375, 0.0001, 0.5, 0.0001, 0.5, 0.2501, 0.375, 0.2501, 0.5, 0.75, 0.625, 0.7499, 0.625, 0.9999, 0.5, 0.9999, 0.5, 0.5, 0.625, 0.5, 0.625, 0.7499, 0.5, 0.75, 0.625, 0.5, 0.7499, 0.5, 0.7499, 0.7499, 0.625, 0.7499, 0.5, 0.2501, 0.625, 0.2501, 0.625, 0.5, 0.5, 0.5, 0.5, 0.0001, 0.625, 0.0001, 0.625, 0.2501, 0.5, 0.2501, 0.625, 0.0001, 0.7499, 0.0001, 0.7499, 0.2501, 0.625, 0.2501, 0.7499, 0.2501, 0.8749, 0.25, 0.8749, 0.5, 0.7499, 0.5, 0.7499, 0.0001, 0.8749, 9.999e-05, 0.8749, 0.25, 0.7499, 0.2501, 0.8749, 9.999e-05, 0.9999, 9.998e-05, 0.9999, 0.25, 0.8749, 0.25, 9.998e-05, 0.75, 0.1251, 0.75, 0.1251, 0.9999, 9.998e-05, 0.9999, 9.998e-05, 0.5, 0.1251, 0.5, 0.1251, 0.75, 9.998e-05, 0.75, 0.1251, 0.5, 0.25, 0.5, 0.25, 0.75, 0.1251, 0.75, 9.998e-05, 0.2501, 0.1251, 0.2501, 0.1251, 0.5, 9.998e-05, 0.5, 9.998e-05, 0.0001, 0.1251, 0.0001, 0.1251, 0.2501, 9.998e-05, 0.2501, 0.1251, 0.0001, 0.25, 0.0001, 0.25, 0.2501, 0.1251, 0.2501, 0.25, 0.2501, 0.375, 0.2501, 0.375, 0.5, 0.25, 0.5, 0.25, 0.0001, 0.375, 0.0001, 0.375, 0.2501, 0.25, 0.2501, 0.375, 0.0001, 0.5, 0.0001, 0.5, 0.2501, 0.375, 0.2501])
me_plane.use_remesh_preserve_volume = False
me_plane.use_remesh_preserve_attributes = False
me_plane.use_mirror_vertex_groups = False
me_plane.update()

# ---- objects
ob_plane = bpy.data.objects.new('Plane', me_plane)

# ---- transforms, parenting, visibility, modifiers, constraints
ob_plane.location = (0.0, 0.0, 0.0)
ob_plane.lineart.crease_threshold = 0.0

# ---- collection membership
col_collection_1.objects.link(ob_plane)

# ---- scene / render settings (as saved in the file)
scene.frame_start = 1; scene.frame_end = 250; scene.frame_set(1)
scene.render.engine = 'BLENDER_EEVEE_NEXT'
scene.render.resolution_percentage = 50
scene.render.dither_intensity = 0.0
scene.cycles.use_denoising = False
scene.cycles.samples = 10
scene.cycles.sampling_pattern = 'TABULATED_SOBOL'
scene.cycles.light_sampling_threshold = 0.0
scene.cycles.use_adaptive_sampling = False
scene.cycles.use_light_tree = False
scene.cycles.blur_glossy = 0.0
scene.cycles.volume_bounces = 1
scene.cycles.pixel_filter_type = 'GAUSSIAN'
scene.cycles.sample_clamp_indirect = 0.0
scene.view_settings.view_transform = 'Standard'
bpy.context.view_layer.update()

# ---- added for rendering (the .blend has no active camera and no usable light): camera, sun
cam_auto = bpy.data.cameras.new('AutoCamera')
cam_auto.lens = 50.0
cam_auto.sensor_width = 36.0
cam_auto.clip_end = 1000.0
ob_auto_camera = bpy.data.objects.new('AutoCamera', cam_auto)
scene.collection.objects.link(ob_auto_camera)
ob_auto_camera.location = (17.0603, -20.4724, 13.6482)
ob_auto_camera.rotation_euler = (1.09748, -7.21219e-08, 0.694738)
scene.camera = ob_auto_camera
light_auto_sun = bpy.data.lights.new('AutoSun', 'SUN')
light_auto_sun.energy = 3.0
light_auto_sun.angle = 0.0523599
ob_auto_sun = bpy.data.objects.new('AutoSun', light_auto_sun)
scene.collection.objects.link(ob_auto_sun)
ob_auto_sun.rotation_euler = (0.872665, 0.174533, 0.523599)
bpy.context.view_layer.update()

